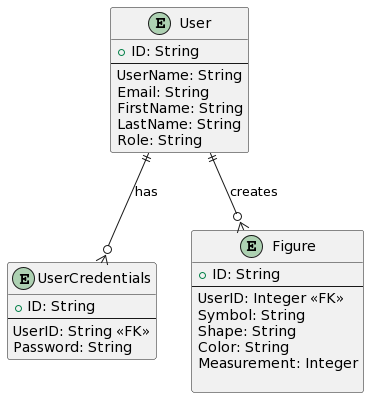

The diagram above was rendered by PlantUML. Its source (embedded in the PNG):
@startuml
entity "User" as user {
  +ID: String
  --
  UserName: String
  Email: String
  FirstName: String
  LastName: String
  Role: String
}

entity "UserCredentials" as user_credentials {
  +ID: String
  --
  UserID: String <<FK>>
  Password: String
}

entity "Figure" as figure {
  +ID: String
  --
  UserID: Integer <<FK>>
  Symbol: String
  Shape: String
  Color: String
  Measurement: Integer

}

user ||--o{ user_credentials : has
user ||--o{ figure : creates
@enduml